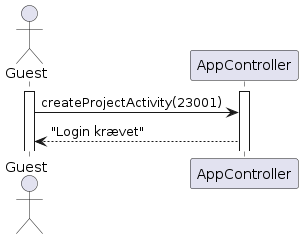

The diagram above was rendered by PlantUML. Its source (embedded in the PNG):
@startuml createActivityNoPLGuest
actor "Guest" as g
participant AppController as app
activate g
activate app
g -> app : createProjectActivity(23001)
app --> g : "Login krævet"
@enduml